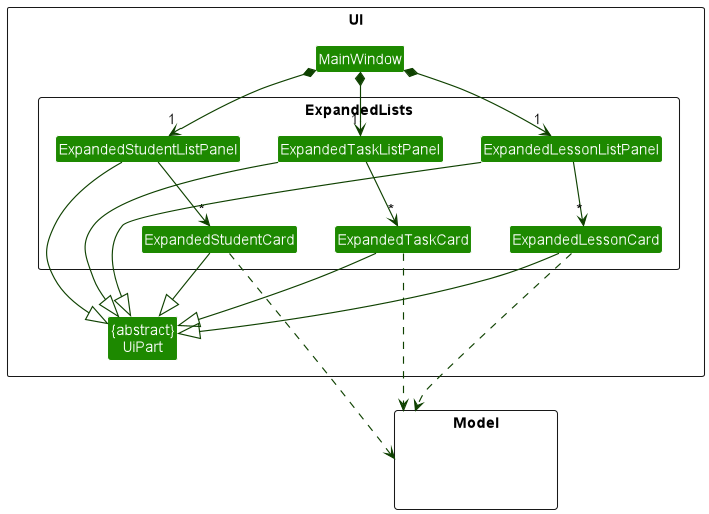

The diagram above was rendered by PlantUML. Its source (embedded in the PNG):
@startuml
!include style.puml
skinparam arrowThickness 1.1
skinparam arrowColor UI_COLOR_T4
skinparam classBackgroundColor UI_COLOR
scale 1.5

package UI <<Rectangle>> {
package ExpandedLists <<Rectangle>> {
    Class ExpandedStudentListPanel
    Class ExpandedTaskListPanel
    Class ExpandedLessonListPanel
    Class ExpandedStudentCard
    Class ExpandedTaskCard
    Class ExpandedLessonCard
}
Class MainWindow
Class "{abstract}\nUiPart" as UiPart
}

package Model <<Rectangle>> {
Class HiddenModel #FFFFFF
}

MainWindow *-down-> "1" ExpandedStudentListPanel
MainWindow *-down-> "1" ExpandedTaskListPanel
MainWindow *-down-> "1" ExpandedLessonListPanel

ExpandedStudentListPanel -down-> "*" ExpandedStudentCard
ExpandedTaskListPanel -down-> "*" ExpandedTaskCard
ExpandedLessonListPanel -down-> "*" ExpandedLessonCard

ExpandedStudentListPanel --|> UiPart
ExpandedTaskListPanel --|> UiPart
ExpandedLessonListPanel --|> UiPart
ExpandedStudentCard --|> UiPart
ExpandedTaskCard --|> UiPart
ExpandedLessonCard --|> UiPart

ExpandedStudentCard ...> Model
ExpandedTaskCard ..> Model
ExpandedLessonCard ..> Model

@enduml